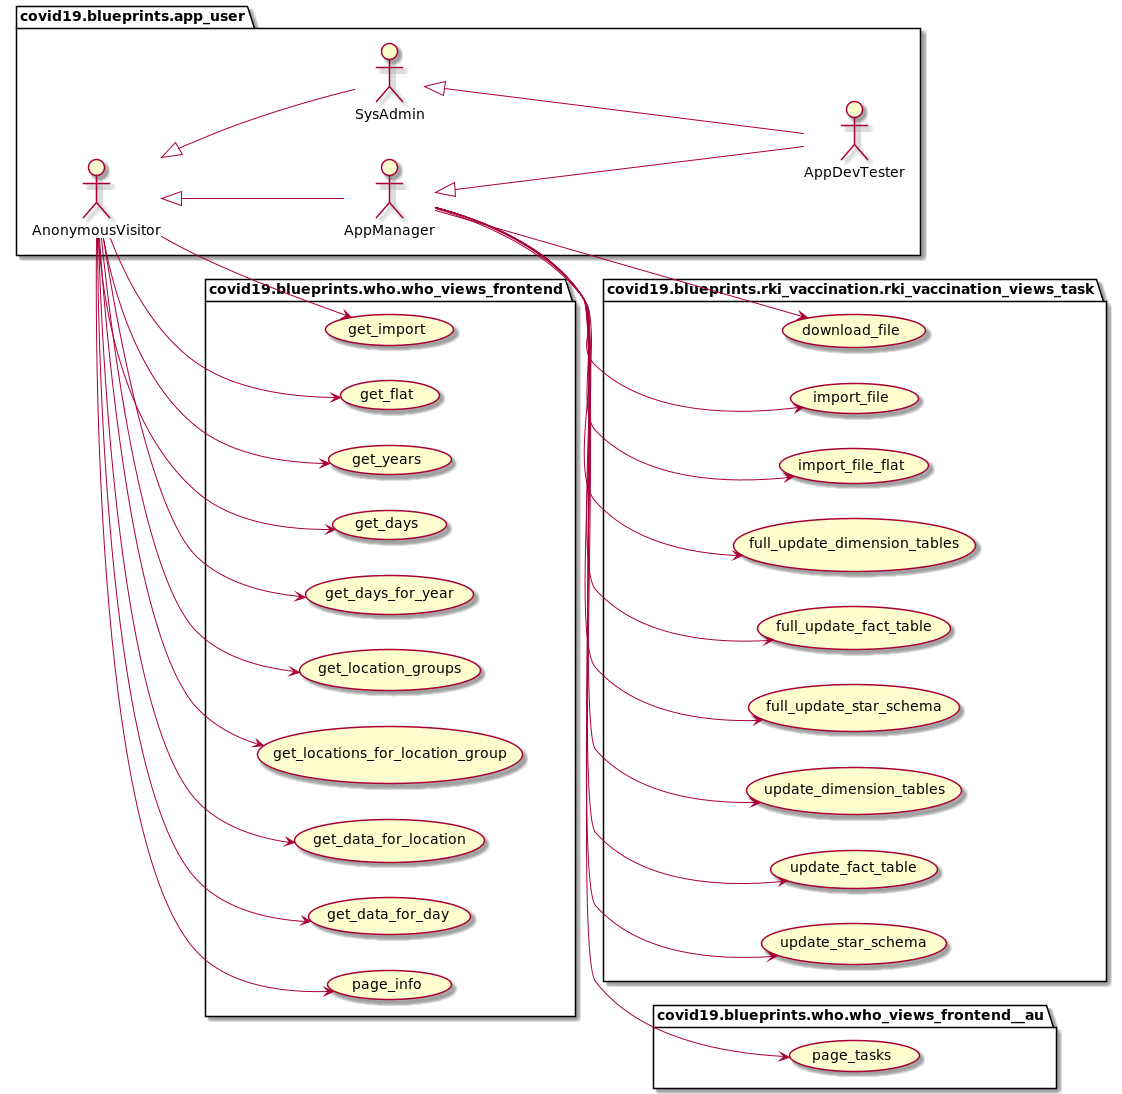

The diagram above was rendered by PlantUML. Its source (embedded in the PNG):
@startuml
left to right direction

package covid19.blueprints.app_user {
	actor AnonymousVisitor as vu
	actor AppManager as au
	actor SysAdmin as su
	actor AppDevTester as du
}

package covid19.blueprints.app_user {
	vu <|-- au
	vu <|-- su
	su <|-- du
	au <|-- du
}

package covid19.blueprints.rki_vaccination.rki_vaccination_views_task {
	usecase download_file as UC1
	usecase import_file as UC2
	usecase import_file_flat as UC3
	usecase full_update_dimension_tables as UC10
	usecase full_update_fact_table as UC11
	usecase full_update_star_schema as UC12
	usecase update_dimension_tables as UC20
	usecase update_fact_table as UC21
	usecase update_star_schema as UC22
}

au --> UC1
au --> UC2
au --> UC3
au --> UC10
au --> UC11
au --> UC12
au --> UC20
au --> UC21
au --> UC22

package covid19.blueprints.who.who_views_frontend {
	usecase get_import as UC30
	usecase get_flat as UC31
	usecase get_years as UC40
	usecase get_days as UC41
	usecase get_days_for_year as UC42
	usecase get_location_groups as UC43
	usecase get_locations_for_location_group as UC44
	usecase get_data_for_location as UC45
	usecase get_data_for_day as UC46
    usecase page_info as UC80
}

package covid19.blueprints.who.who_views_frontend__au {
    usecase page_tasks as UC81
}

vu --> UC30
vu --> UC31
vu --> UC40
vu --> UC41
vu --> UC42
vu --> UC43
vu --> UC44
vu --> UC45
vu --> UC46
vu --> UC80
au --> UC81

@enduml